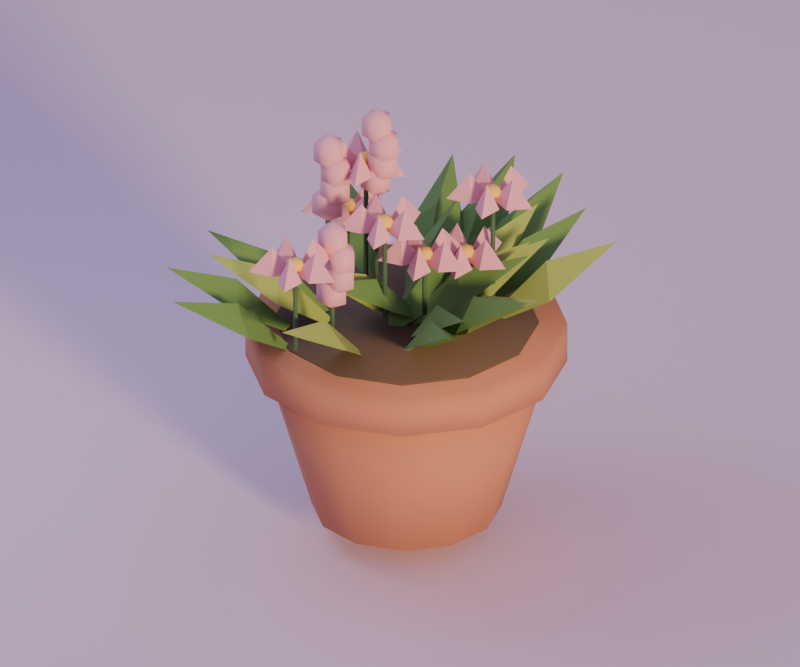 # Source: flower_pot_2.blend  (saved by Blender 5.2.44; exported with 4.5.12 LTS)
import bpy
from mathutils import Matrix  # noqa: F401  (used for matrix-valued properties, if any)

bpy.ops.wm.read_factory_settings(use_empty=True)
scene = bpy.context.scene
scene.name = 'Scene'

# ---- materials (node trees are filled in below, after node groups)
mat_terracotta = bpy.data.materials.new('terracotta')
mat_terracotta.diffuse_color = (0.521, 0.2195, 0.117, 1.0)
mat_soil = bpy.data.materials.new('soil')
mat_soil.diffuse_color = (0.1301, 0.08022, 0.04817, 1.0)
mat_leaf_light = bpy.data.materials.new('leaf_light')
mat_leaf_light.diffuse_color = (0.314, 0.4287, 0.09759, 1.0)
mat_leaf = bpy.data.materials.new('leaf')
mat_leaf.diffuse_color = (0.1248, 0.2623, 0.0648, 1.0)
mat_leaf_dark = bpy.data.materials.new('leaf_dark')
mat_leaf_dark.diffuse_color = (0.05951, 0.1413, 0.06848, 1.0)
mat_flower_pink = bpy.data.materials.new('flower_pink')
mat_flower_pink.diffuse_color = (0.807, 0.3813, 0.4621, 1.0)
mat_flower_yellow = bpy.data.materials.new('flower_yellow')
mat_flower_yellow.diffuse_color = (0.9131, 0.6172, 0.117, 1.0)
mat_cloud = bpy.data.materials.new('cloud')
mat_cloud.diffuse_color = (0.807, 0.6584, 0.7913, 1.0)

# ---- material node trees
mat_terracotta.use_nodes = True; mat_terracotta.node_tree.nodes.clear()
_N = mat_terracotta.node_tree.nodes; _L = mat_terracotta.node_tree.links
n0 = _N.new('ShaderNodeBsdfPrincipled'); n0.name = 'Principled BSDF'; n0.location = (-200, 100)
n0.inputs[0].default_value = (0.521, 0.2195, 0.117, 1.0)
n0.inputs[2].default_value = 0.8
n0.inputs[10].default_value = 0.005
n1 = _N.new('ShaderNodeOutputMaterial'); n1.name = 'Material Output'; n1.location = (200, 100)
_L.new(n0.outputs[0], n1.inputs[0])
n1.is_active_output = True
mat_soil.use_nodes = True; mat_soil.node_tree.nodes.clear()
_N = mat_soil.node_tree.nodes; _L = mat_soil.node_tree.links
n0 = _N.new('ShaderNodeBsdfPrincipled'); n0.name = 'Principled BSDF'; n0.location = (-200, 100)
n0.inputs[0].default_value = (0.1301, 0.08022, 0.04817, 1.0)
n0.inputs[2].default_value = 0.8
n0.inputs[10].default_value = 0.005
n1 = _N.new('ShaderNodeOutputMaterial'); n1.name = 'Material Output'; n1.location = (200, 100)
_L.new(n0.outputs[0], n1.inputs[0])
n1.is_active_output = True
mat_leaf_light.use_nodes = True; mat_leaf_light.node_tree.nodes.clear()
_N = mat_leaf_light.node_tree.nodes; _L = mat_leaf_light.node_tree.links
n0 = _N.new('ShaderNodeBsdfPrincipled'); n0.name = 'Principled BSDF'; n0.location = (-200, 100)
n0.inputs[0].default_value = (0.314, 0.4287, 0.09759, 1.0)
n0.inputs[2].default_value = 0.8
n0.inputs[10].default_value = 0.005
n1 = _N.new('ShaderNodeOutputMaterial'); n1.name = 'Material Output'; n1.location = (200, 100)
_L.new(n0.outputs[0], n1.inputs[0])
n1.is_active_output = True
mat_leaf.use_nodes = True; mat_leaf.node_tree.nodes.clear()
_N = mat_leaf.node_tree.nodes; _L = mat_leaf.node_tree.links
n0 = _N.new('ShaderNodeBsdfPrincipled'); n0.name = 'Principled BSDF'; n0.location = (-200, 100)
n0.inputs[0].default_value = (0.1248, 0.2623, 0.0648, 1.0)
n0.inputs[2].default_value = 0.8
n0.inputs[10].default_value = 0.005
n1 = _N.new('ShaderNodeOutputMaterial'); n1.name = 'Material Output'; n1.location = (200, 100)
_L.new(n0.outputs[0], n1.inputs[0])
n1.is_active_output = True
mat_leaf_dark.use_nodes = True; mat_leaf_dark.node_tree.nodes.clear()
_N = mat_leaf_dark.node_tree.nodes; _L = mat_leaf_dark.node_tree.links
n0 = _N.new('ShaderNodeBsdfPrincipled'); n0.name = 'Principled BSDF'; n0.location = (-200, 100)
n0.inputs[0].default_value = (0.05951, 0.1413, 0.06848, 1.0)
n0.inputs[2].default_value = 0.8
n0.inputs[10].default_value = 0.005
n1 = _N.new('ShaderNodeOutputMaterial'); n1.name = 'Material Output'; n1.location = (200, 100)
_L.new(n0.outputs[0], n1.inputs[0])
n1.is_active_output = True
mat_flower_pink.use_nodes = True; mat_flower_pink.node_tree.nodes.clear()
_N = mat_flower_pink.node_tree.nodes; _L = mat_flower_pink.node_tree.links
n0 = _N.new('ShaderNodeBsdfPrincipled'); n0.name = 'Principled BSDF'; n0.location = (-200, 100)
n0.inputs[0].default_value = (0.807, 0.3813, 0.4621, 1.0)
n0.inputs[2].default_value = 0.8
n0.inputs[10].default_value = 0.005
n1 = _N.new('ShaderNodeOutputMaterial'); n1.name = 'Material Output'; n1.location = (200, 100)
_L.new(n0.outputs[0], n1.inputs[0])
n1.is_active_output = True
mat_flower_yellow.use_nodes = True; mat_flower_yellow.node_tree.nodes.clear()
_N = mat_flower_yellow.node_tree.nodes; _L = mat_flower_yellow.node_tree.links
n0 = _N.new('ShaderNodeBsdfPrincipled'); n0.name = 'Principled BSDF'; n0.location = (-200, 100)
n0.inputs[0].default_value = (0.9131, 0.6172, 0.117, 1.0)
n0.inputs[2].default_value = 0.8
n0.inputs[10].default_value = 0.005
n1 = _N.new('ShaderNodeOutputMaterial'); n1.name = 'Material Output'; n1.location = (200, 100)
_L.new(n0.outputs[0], n1.inputs[0])
n1.is_active_output = True
mat_cloud.use_nodes = True; mat_cloud.node_tree.nodes.clear()
_N = mat_cloud.node_tree.nodes; _L = mat_cloud.node_tree.links
n0 = _N.new('ShaderNodeBsdfPrincipled'); n0.name = 'Principled BSDF'; n0.location = (-200, 100)
n0.inputs[0].default_value = (0.807, 0.6584, 0.7913, 1.0)
n0.inputs[2].default_value = 0.8
n0.inputs[10].default_value = 0.005
n1 = _N.new('ShaderNodeOutputMaterial'); n1.name = 'Material Output'; n1.location = (200, 100)
_L.new(n0.outputs[0], n1.inputs[0])
n1.is_active_output = True

# ---- world
world_dusk_environment = bpy.data.worlds.new('dusk_environment'); scene.world = world_dusk_environment
world_dusk_environment.use_nodes = True; world_dusk_environment.node_tree.nodes.clear()
_N = world_dusk_environment.node_tree.nodes; _L = world_dusk_environment.node_tree.links
n0 = _N.new('ShaderNodeBackground'); n0.name = 'Background'; n0.location = (-200, 100)
n0.inputs[0].default_value = (0.4793, 0.3916, 0.6867, 1.0)
n0.inputs[1].default_value = 0.6
n1 = _N.new('ShaderNodeOutputWorld'); n1.name = 'World Output'; n1.location = (200, 100)
_L.new(n0.outputs[0], n1.inputs[0])
n1.is_active_output = True

# ---- cameras
cam_camera = bpy.data.cameras.new('camera')
cam_camera.type = 'ORTHO'
cam_camera.lens = 45.0
cam_camera.ortho_scale = 1.688

# ---- lights
light_sunset_key = bpy.data.lights.new('sunset_key', 'SUN')
light_sunset_key.color = (1.0, 0.6939, 0.3515)
light_sunset_key.angle = 0.16
light_sunset_key.energy = 2.7
light_lavender_fill = bpy.data.lights.new('lavender_fill', 'AREA')
light_lavender_fill.color = (0.624, 0.6939, 0.9387)
light_lavender_fill.energy = 8.552
light_lavender_fill.shape = 'DISK'
light_lavender_fill.size = 1.097

# ---- meshes
me_flower_pot_2_mesh = bpy.data.meshes.new('flower_pot_2_mesh')
me_flower_pot_2_mesh.from_pydata([(-0.1699, -0.02308, 0.0), (-0.1432, -0.1231, 0.0), (-0.06995, -0.1963, 0.0), (0.03005, -0.2231, 0.0), (0.1301, -0.1963, 0.0), (0.2033, -0.1231, 0.0), (0.2301, -0.02308, 0.0), (0.2033, 0.07692, 0.0), (0.1301, 0.1501, 0.0), (0.03005, 0.1769, 0.0), (-0.06995, 0.1501, 0.0), (-0.1432, 0.07692, 0.0), (-0.2799, -0.02308, 0.375), (-0.2384, -0.1781, 0.375), (-0.1249, -0.2916, 0.375), (0.03005, -0.3331, 0.375), (0.1851, -0.2916, 0.375), (0.2985, -0.1781, 0.375), (0.3401, -0.02308, 0.375), (0.2985, 0.1319, 0.375), (0.1851, 0.2454, 0.375), (0.03005, 0.2869, 0.375), (-0.1249, 0.2454, 0.375), (-0.2384, 0.1319, 0.375), (-0.3099, -0.02308, 0.355), (-0.2644, -0.1931, 0.355), (-0.1399, -0.3175, 0.355), (0.03005, -0.3631, 0.355), (0.2001, -0.3175, 0.355), (0.3245, -0.1931, 0.355), (0.3701, -0.02308, 0.355), (0.3245, 0.1469, 0.355), (0.2001, 0.2714, 0.355), (0.03005, 0.3169, 0.355), (-0.1399, 0.2714, 0.355), (-0.2644, 0.1469, 0.355), (-0.3099, -0.02308, 0.445), (-0.2644, -0.1931, 0.445), (-0.1399, -0.3175, 0.445), (0.03005, -0.3631, 0.445), (0.2001, -0.3175, 0.445), (0.3245, -0.1931, 0.445), (0.3701, -0.02308, 0.445), (0.3245, 0.1469, 0.445), (0.2001, 0.2714, 0.445), (0.03005, 0.3169, 0.445), (-0.1399, 0.2714, 0.445), (-0.2644, 0.1469, 0.445), (-0.2499, -0.02308, 0.445), (-0.2124, -0.1631, 0.445), (-0.1099, -0.2656, 0.445), (0.03005, -0.3031, 0.445), (0.1701, -0.2656, 0.445), (0.2725, -0.1631, 0.445), (0.3101, -0.02308, 0.445), (0.2725, 0.1169, 0.445), (0.1701, 0.2194, 0.445), (0.03005, 0.2569, 0.445), (-0.1099, 0.2194, 0.445), (-0.2124, 0.1169, 0.445), (-0.2499, -0.02308, 0.449), (-0.2124, -0.1631, 0.449), (-0.1099, -0.2656, 0.449), (0.03005, -0.3031, 0.449), (0.1701, -0.2656, 0.449), (0.2725, -0.1631, 0.449), (0.3101, -0.02308, 0.449), (0.2725, 0.1169, 0.449), (0.1701, 0.2194, 0.449), (0.03005, 0.2569, 0.449), (-0.1099, 0.2194, 0.449), (-0.2124, 0.1169, 0.449), (0.1459, 0.0689, 0.4139), (0.2259, 0.2083, 0.5169), (0.3799, 0.2548, 0.6081), (0.2998, 0.1153, 0.5051), (0.2629, 0.1618, 0.571), (-0.107, -0.2169, 0.4139), (-0.1447, -0.3732, 0.5169), (-0.2795, -0.4609, 0.6081), (-0.2417, -0.3046, 0.5051), (-0.1932, -0.3389, 0.571), (0.03272, -0.04309, 0.4139), (-0.04592, 0.09715, 0.5169), (-0.006804, 0.2531, 0.6081), (0.07184, 0.1129, 0.5051), (0.01296, 0.105, 0.571), (0.01693, -0.1537, 0.4139), (0.06109, -0.3083, 0.5169), (-0.01295, -0.451, 0.6081), (-0.05712, -0.2964, 0.5051), (0.001986, -0.3024, 0.571), (-0.01603, 0.1102, 0.4139), (-0.121, 0.232, 0.5169), (-0.1137, 0.3926, 0.6081), (-0.008718, 0.2708, 0.5051), (-0.06486, 0.2514, 0.571), (-0.1102, 0.08338, 0.4139), (-0.2651, 0.1264, 0.5169), (-0.3482, 0.264, 0.6081), (-0.1933, 0.221, 0.5051), (-0.2292, 0.1737, 0.571), (0.006201, -0.04504, 0.4139), (0.07591, 0.09985, 0.5169), (0.2261, 0.1573, 0.6081), (0.1564, 0.01243, 0.5051), (0.1161, 0.05614, 0.571), (0.04494, -0.03369, 0.4139), (0.2011, -0.07202, 0.5169), (0.2883, -0.2071, 0.6081), (0.1321, -0.1688, 0.5051), (0.1666, -0.1204, 0.571), (0.0179, 0.1627, 0.4139), (-0.05114, 0.3079, 0.5169), (-0.001621, 0.4609, 0.6081), (0.06741, 0.3157, 0.5051), (0.008137, 0.3118, 0.571), (0.07073, 0.02115, 0.4139), (0.01332, -0.129, 0.5169), (-0.1315, -0.1988, 0.6081), (-0.07413, -0.04862, 0.5051), (-0.0304, -0.08883, 0.571), (-0.09645, -0.06536, 0.4139), (-0.2193, -0.1691, 0.5169), (-0.3799, -0.1601, 0.6081), (-0.257, -0.05638, 0.5051), (-0.2382, -0.1127, 0.571), (0.09563, 0.08772, 0.4139), (0.1206, 0.2466, 0.5169), (0.2478, 0.3449, 0.6081), (0.2229, 0.186, 0.5051), (0.1717, 0.2163, 0.571), (0.03749, -0.01583, 0.4139), (0.103, 0.131, 0.5169), (0.2514, 0.1928, 0.6081), (0.1859, 0.04599, 0.5051), (0.1444, 0.08851, 0.571), (-0.004175, -0.04281, 0.4139), (0.09562, 0.08326, 0.5169), (0.2547, 0.1064, 0.6081), (0.1549, -0.01967, 0.5051), (0.1253, 0.03179, 0.571), (0.06517, -0.02797, 0.4139), (0.2213, 0.01028, 0.5169), (0.3611, -0.06914, 0.6081), (0.205, -0.1074, 0.5051), (0.2132, -0.04856, 0.571), (0.07858, -0.026, 0.4139), (0.2313, 0.02431, 0.5169), (0.3769, -0.04396, 0.6081), (0.2241, -0.09427, 0.5051), (0.2277, -0.03498, 0.571), (-0.1353, -0.1556, 0.4139), (-0.2147, -0.2954, 0.5169), (-0.3684, -0.3425, 0.6081), (-0.289, -0.2027, 0.5051), (-0.2518, -0.249, 0.571), (0.05881, 0.04559, 0.4139), (0.05589, -0.1152, 0.5169), (-0.05661, -0.23, 0.6081), (-0.05369, -0.06928, 0.5051), (0.001101, -0.09222, 0.571), (-0.07333, -0.08786, 0.4139), (-0.1684, -0.2175, 0.5169), (-0.3265, -0.2465, 0.6081), (-0.2315, -0.1169, 0.5051), (-0.1999, -0.1672, 0.571), (-0.003795, -0.09645, 0.4139), (0.004866, 0.06411, 0.5169), (0.1214, 0.1749, 0.6081), (0.1127, 0.01433, 0.5051), (0.0588, 0.03922, 0.571), (0.08434, -0.07751, 0.4139), (0.2319, -0.1413, 0.5169), (0.2954, -0.2891, 0.6081), (0.1478, -0.2252, 0.5051), (0.1899, -0.1833, 0.571), (0.04867, 0.02746, 0.4139), (0.04456, 0.1882, 0.5169), (0.1519, 0.3079, 0.6081), (0.156, 0.1471, 0.5051), (0.1003, 0.1677, 0.571), (0.06657, 0.1571, 0.4139), (0.03801, 0.3154, 0.5169), (0.1259, 0.45, 0.6081), (0.1544, 0.2918, 0.5051), (0.09623, 0.3036, 0.571), (-0.05115, -0.02331, 0.4912), (-0.04521, -0.02925, 0.4912), (-0.03927, -0.02331, 0.4912), (-0.04521, -0.01737, 0.4912), (-0.05115, -0.02331, 0.7684), (-0.04521, -0.02925, 0.7684), (-0.03927, -0.02331, 0.7684), (-0.04521, -0.01737, 0.7684), (-0.04521, -0.02331, 0.7255), (-0.01092, -0.02331, 0.7469), (-0.03462, 0.006588, 0.7469), (-0.07296, -0.004832, 0.7469), (-0.07296, -0.04179, 0.7469), (-0.03462, -0.05321, 0.7469), (-0.01092, -0.02331, 0.7898), (-0.03462, 0.006588, 0.7898), (-0.07296, -0.004832, 0.7898), (-0.07296, -0.04179, 0.7898), (-0.03462, -0.05321, 0.7898), (-0.04521, -0.02331, 0.8113), (-0.02578, -0.02331, 0.7677), (0.008518, -0.02331, 0.7892), (-0.01518, 0.006588, 0.7892), (-0.05352, -0.004832, 0.7892), (-0.05352, -0.04179, 0.7892), (-0.01518, -0.05321, 0.7892), (0.008518, -0.02331, 0.8321), (-0.01518, 0.006588, 0.8321), (-0.05352, -0.004832, 0.8321), (-0.05352, -0.04179, 0.8321), (-0.01518, -0.05321, 0.8321), (-0.02578, -0.02331, 0.8535), (-0.02421, -0.02331, 0.81), (0.01009, -0.02331, 0.8314), (-0.01361, 0.006588, 0.8314), (-0.05195, -0.004832, 0.8314), (-0.05195, -0.04179, 0.8314), (-0.01361, -0.05321, 0.8314), (0.01009, -0.02331, 0.8743), (-0.01361, 0.006588, 0.8743), (-0.05195, -0.004832, 0.8743), (-0.05195, -0.04179, 0.8743), (-0.01361, -0.05321, 0.8743), (-0.02421, -0.02331, 0.8958), (-0.04195, -0.02331, 0.8522), (-0.00766, -0.02331, 0.8737), (-0.03136, 0.006588, 0.8737), (-0.0697, -0.004832, 0.8737), (-0.0697, -0.04179, 0.8737), (-0.03136, -0.05321, 0.8737), (-0.00766, -0.02331, 0.9166), (-0.03136, 0.006588, 0.9166), (-0.0697, -0.004832, 0.9166), (-0.0697, -0.04179, 0.9166), (-0.03136, -0.05321, 0.9166), (-0.04195, -0.02331, 0.938), (0.1306, 0.04404, 0.4912), (0.1365, 0.0381, 0.4912), (0.1425, 0.04404, 0.4912), (0.1365, 0.04998, 0.4912), (0.1306, 0.04404, 0.5963), (0.1365, 0.0381, 0.5963), (0.1425, 0.04404, 0.5963), (0.1365, 0.04998, 0.5963), (0.1366, 0.04404, 0.5938), (0.186, 0.07044, 0.5989), (0.2355, 0.04404, 0.5988), (0.186, 0.01764, 0.5937), (0.186, 0.04404, 0.6563), (0.1365, 0.0441, 0.5938), (0.1267, 0.09928, 0.5989), (0.1671, 0.1381, 0.5988), (0.1769, 0.08296, 0.5937), (0.1518, 0.09112, 0.6563), (0.1365, 0.04408, 0.5938), (0.08095, 0.05178, 0.5989), (0.05647, 0.1022, 0.5988), (0.112, 0.0945, 0.5937), (0.09647, 0.07314, 0.6563), (0.1365, 0.04401, 0.5938), (0.112, -0.006411, 0.5989), (0.05647, -0.01411, 0.5988), (0.08095, 0.0363, 0.5937), (0.09647, 0.01495, 0.6563), (0.1365, 0.04398, 0.5938), (0.1769, 0.005123, 0.5989), (0.1671, -0.05005, 0.5988), (0.1267, -0.01119, 0.5937), (0.1518, -0.003035, 0.6563), (0.1365, 0.04404, 0.5983), (0.1565, 0.04404, 0.6055), (0.1465, 0.06137, 0.6055), (0.1265, 0.06137, 0.6055), (0.1165, 0.04404, 0.6055), (0.1265, 0.02672, 0.6055), (0.1465, 0.02672, 0.6055), (0.1565, 0.04404, 0.6201), (0.1465, 0.06137, 0.6201), (0.1265, 0.06137, 0.6201), (0.1165, 0.04404, 0.6201), (0.1265, 0.02672, 0.6201), (0.1465, 0.02672, 0.6201), (0.1365, 0.04404, 0.6273), (0.01935, -0.1015, 0.4912), (0.02529, -0.1074, 0.4912), (0.03123, -0.1015, 0.4912), (0.02529, -0.09552, 0.4912), (0.01935, -0.1015, 0.7047), (0.02529, -0.1074, 0.7047), (0.03123, -0.1015, 0.7047), (0.02529, -0.09552, 0.7047), (0.02535, -0.1015, 0.7022), (0.07479, -0.07506, 0.7074), (0.1242, -0.1015, 0.7072), (0.07479, -0.1279, 0.7021), (0.07479, -0.1015, 0.7647), (0.02531, -0.1014, 0.7022), (0.01548, -0.04622, 0.7074), (0.05587, -0.00736, 0.7072), (0.0657, -0.06254, 0.7021), (0.04059, -0.05438, 0.7647), (0.02524, -0.1014, 0.7022), (-0.03027, -0.09372, 0.7074), (-0.05475, -0.0433, 0.7072), (0.0007635, -0.051, 0.7021), (-0.01475, -0.07236, 0.7647), (0.02524, -0.1015, 0.7022), (0.0007635, -0.1519, 0.7074), (-0.05475, -0.1596, 0.7072), (-0.03027, -0.1092, 0.7021), (-0.01475, -0.1306, 0.7647), (0.02531, -0.1015, 0.7022), (0.0657, -0.1404, 0.7074), (0.05587, -0.1956, 0.7072), (0.01548, -0.1567, 0.7021), (0.04059, -0.1485, 0.7647), (0.02529, -0.1015, 0.7067), (0.0453, -0.1015, 0.714), (0.03529, -0.08413, 0.714), (0.01529, -0.08413, 0.714), (0.005287, -0.1015, 0.714), (0.01529, -0.1188, 0.714), (0.03529, -0.1188, 0.714), (0.0453, -0.1015, 0.7285), (0.03529, -0.08413, 0.7285), (0.01529, -0.08413, 0.7285), (0.005287, -0.1015, 0.7285), (0.01529, -0.1188, 0.7285), (0.03529, -0.1188, 0.7285), (0.02529, -0.1015, 0.7357), (0.1764, 0.0776, 0.4912), (0.1823, 0.07166, 0.4912), (0.1883, 0.0776, 0.4912), (0.1823, 0.08354, 0.4912), (0.1764, 0.0776, 0.7395), (0.1823, 0.07166, 0.7395), (0.1883, 0.0776, 0.7395), (0.1823, 0.08354, 0.7395), (0.1824, 0.0776, 0.737), (0.2318, 0.104, 0.7421), (0.2813, 0.0776, 0.7419), (0.2318, 0.0512, 0.7368), (0.2318, 0.0776, 0.7995), (0.1823, 0.07766, 0.737), (0.1725, 0.1328, 0.7421), (0.2129, 0.1717, 0.7419), (0.2227, 0.1165, 0.7368), (0.1976, 0.1247, 0.7995), (0.1823, 0.07764, 0.737), (0.1268, 0.08534, 0.7421), (0.1023, 0.1358, 0.7419), (0.1578, 0.1281, 0.7368), (0.1423, 0.1067, 0.7995), (0.1823, 0.07757, 0.737), (0.1578, 0.02715, 0.7421), (0.1023, 0.01945, 0.7419), (0.1268, 0.06987, 0.7368), (0.1423, 0.04851, 0.7995), (0.1823, 0.07754, 0.737), (0.2227, 0.03868, 0.7421), (0.2129, -0.01649, 0.7419), (0.1725, 0.02237, 0.7368), (0.1976, 0.03053, 0.7995), (0.1823, 0.0776, 0.7415), (0.2023, 0.0776, 0.7487), (0.1923, 0.09493, 0.7487), (0.1723, 0.09493, 0.7487), (0.1623, 0.0776, 0.7487), (0.1723, 0.06028, 0.7487), (0.1923, 0.06028, 0.7487), (0.2023, 0.0776, 0.7632), (0.1923, 0.09493, 0.7632), (0.1723, 0.09493, 0.7632), (0.1623, 0.0776, 0.7632), (0.1723, 0.06028, 0.7632), (0.1923, 0.06028, 0.7632), (0.1823, 0.0776, 0.7705), (-0.1471, -0.06118, 0.4912), (-0.1411, -0.06712, 0.4912), (-0.1352, -0.06118, 0.4912), (-0.1411, -0.05524, 0.4912), (-0.1471, -0.06118, 0.6958), (-0.1411, -0.06712, 0.6958), (-0.1352, -0.06118, 0.6958), (-0.1411, -0.05524, 0.6958), (-0.1411, -0.06118, 0.6529), (-0.1068, -0.06118, 0.6744), (-0.1305, -0.03128, 0.6744), (-0.1689, -0.0427, 0.6744), (-0.1689, -0.07966, 0.6744), (-0.1305, -0.09108, 0.6744), (-0.1068, -0.06118, 0.7173), (-0.1305, -0.03128, 0.7173), (-0.1689, -0.0427, 0.7173), (-0.1689, -0.07966, 0.7173), (-0.1305, -0.09108, 0.7173), (-0.1411, -0.06118, 0.7387), (-0.1217, -0.06118, 0.6951), (-0.0874, -0.06118, 0.7166), (-0.1111, -0.03128, 0.7166), (-0.1494, -0.0427, 0.7166), (-0.1494, -0.07966, 0.7166), (-0.1111, -0.09108, 0.7166), (-0.0874, -0.06118, 0.7595), (-0.1111, -0.03128, 0.7595), (-0.1494, -0.0427, 0.7595), (-0.1494, -0.07966, 0.7595), (-0.1111, -0.09108, 0.7595), (-0.1217, -0.06118, 0.7809), (-0.1201, -0.06118, 0.7374), (-0.08583, -0.06118, 0.7588), (-0.1095, -0.03128, 0.7588), (-0.1479, -0.0427, 0.7588), (-0.1479, -0.07966, 0.7588), (-0.1095, -0.09108, 0.7588), (-0.08583, -0.06118, 0.8017), (-0.1095, -0.03128, 0.8017), (-0.1479, -0.0427, 0.8017), (-0.1479, -0.07966, 0.8017), (-0.1095, -0.09108, 0.8017), (-0.1201, -0.06118, 0.8232), (-0.1379, -0.06118, 0.7796), (-0.1036, -0.06118, 0.8011), (-0.1273, -0.03128, 0.8011), (-0.1656, -0.0427, 0.8011), (-0.1656, -0.07966, 0.8011), (-0.1273, -0.09108, 0.8011), (-0.1036, -0.06118, 0.844), (-0.1273, -0.03128, 0.844), (-0.1656, -0.0427, 0.844), (-0.1656, -0.07966, 0.844), (-0.1273, -0.09108, 0.844), (-0.1379, -0.06118, 0.8654), (-0.1745, 0.05984, 0.4912), (-0.1685, 0.0539, 0.4912), (-0.1626, 0.05984, 0.4912), (-0.1685, 0.06578, 0.4912), (-0.1745, 0.05984, 0.6109), (-0.1685, 0.0539, 0.6109), (-0.1626, 0.05984, 0.6109), (-0.1685, 0.06578, 0.6109), (-0.1685, 0.05984, 0.6084), (-0.119, 0.08624, 0.6135), (-0.06958, 0.05984, 0.6133), (-0.119, 0.03344, 0.6082), (-0.119, 0.05984, 0.6709), (-0.1685, 0.0599, 0.6084), (-0.1783, 0.1151, 0.6135), (-0.1379, 0.1539, 0.6133), (-0.1281, 0.09876, 0.6082), (-0.1532, 0.1069, 0.6709), (-0.1686, 0.05987, 0.6084), (-0.2241, 0.06757, 0.6135), (-0.2486, 0.118, 0.6133), (-0.193, 0.1103, 0.6082), (-0.2086, 0.08893, 0.6709), (-0.1686, 0.0598, 0.6084), (-0.193, 0.009383, 0.6135), (-0.2486, 0.001682, 0.6133), (-0.2241, 0.0521, 0.6082), (-0.2086, 0.03074, 0.6709), (-0.1685, 0.05978, 0.6084), (-0.1281, 0.02092, 0.6135), (-0.1379, -0.03426, 0.6133), (-0.1783, 0.004601, 0.6082), (-0.1532, 0.01276, 0.6709), (-0.1685, 0.05984, 0.6128), (-0.1485, 0.05984, 0.6201), (-0.1585, 0.07716, 0.6201), (-0.1785, 0.07716, 0.6201), (-0.1885, 0.05984, 0.6201), (-0.1785, 0.04251, 0.6201), (-0.1585, 0.04251, 0.6201), (-0.1485, 0.05984, 0.6346), (-0.1585, 0.07716, 0.6346), (-0.1785, 0.07716, 0.6346), (-0.1885, 0.05984, 0.6346), (-0.1785, 0.04251, 0.6346), (-0.1585, 0.04251, 0.6346), (-0.1685, 0.05984, 0.6419), (-0.08769, -0.005028, 0.4912), (-0.08175, -0.01097, 0.4912), (-0.07581, -0.005028, 0.4912), (-0.08175, 0.0009118, 0.4912), (-0.08769, -0.005028, 0.7787), (-0.08175, -0.01097, 0.7787), (-0.07581, -0.005028, 0.7787), (-0.08175, 0.0009118, 0.7787), (-0.08169, -0.005028, 0.7762), (-0.03225, 0.02137, 0.7813), (0.01719, -0.005028, 0.7812), (-0.03225, -0.03143, 0.7761), (-0.03225, -0.005028, 0.8387), (-0.08173, -0.004969, 0.7762), (-0.09156, 0.05021, 0.7813), (-0.05118, 0.08907, 0.7812), (-0.04134, 0.03389, 0.7761), (-0.06645, 0.04205, 0.8387), (-0.0818, -0.004992, 0.7762), (-0.1373, 0.002709, 0.7813), (-0.1618, 0.05313, 0.7812), (-0.1063, 0.04543, 0.7761), (-0.1218, 0.02407, 0.8387), (-0.0818, -0.005065, 0.7762), (-0.1063, -0.05548, 0.7813), (-0.1618, -0.06318, 0.7812), (-0.1373, -0.01277, 0.7761), (-0.1218, -0.03412, 0.8387), (-0.08173, -0.005087, 0.7762), (-0.04134, -0.04395, 0.7813), (-0.05118, -0.09912, 0.7812), (-0.09156, -0.06026, 0.7761), (-0.06645, -0.05211, 0.8387), (-0.08175, -0.005028, 0.7807), (-0.06174, -0.005028, 0.7879), (-0.07175, 0.0123, 0.7879), (-0.09175, 0.0123, 0.7879), (-0.1018, -0.005028, 0.7879), (-0.09175, -0.02235, 0.7879), (-0.07175, -0.02235, 0.7879), (-0.06174, -0.005028, 0.8025), (-0.07175, 0.0123, 0.8025), (-0.09175, 0.0123, 0.8025), (-0.1018, -0.005028, 0.8025), (-0.09175, -0.02235, 0.8025), (-0.07175, -0.02235, 0.8025), (-0.08175, -0.005028, 0.8097), (0.08446, -0.0474, 0.4912), (0.0904, -0.05334, 0.4912), (0.09634, -0.0474, 0.4912), (0.0904, -0.04146, 0.4912), (0.08446, -0.0474, 0.6214), (0.0904, -0.05334, 0.6214), (0.09634, -0.0474, 0.6214), (0.0904, -0.04146, 0.6214), (0.09046, -0.0474, 0.6189), (0.1399, -0.021, 0.6241), (0.1893, -0.0474, 0.6239), (0.1399, -0.0738, 0.6188), (0.1399, -0.0474, 0.6814), (0.09041, -0.04735, 0.6189), (0.08058, 0.007831, 0.6241), (0.121, 0.04669, 0.6239), (0.1308, -0.008485, 0.6188), (0.1057, -0.0003273, 0.6814), (0.09035, -0.04737, 0.6189), (0.03483, -0.03967, 0.6241), (0.01035, 0.01075, 0.6239), (0.06587, 0.003049, 0.6188), (0.05035, -0.01831, 0.6814), (0.09035, -0.04744, 0.6189), (0.06587, -0.09786, 0.6241), (0.01035, -0.1056, 0.6239), (0.03483, -0.05514, 0.6188), (0.05035, -0.0765, 0.6814), (0.09041, -0.04746, 0.6189), (0.1308, -0.08632, 0.6241), (0.121, -0.1415, 0.6239), (0.08058, -0.1026, 0.6188), (0.1057, -0.09448, 0.6814), (0.0904, -0.0474, 0.6234), (0.1104, -0.0474, 0.6307), (0.1004, -0.03008, 0.6307), (0.08039, -0.03008, 0.6307), (0.07039, -0.0474, 0.6307), (0.08039, -0.06473, 0.6307), (0.1004, -0.06473, 0.6307), (0.1104, -0.0474, 0.6452), (0.1004, -0.03008, 0.6452), (0.08039, -0.03008, 0.6452), (0.07039, -0.0474, 0.6452), (0.08039, -0.06473, 0.6452), (0.1004, -0.06473, 0.6452), (0.0904, -0.0474, 0.6524), (-0.03594, -0.2226, 0.4912), (-0.03, -0.2286, 0.4912), (-0.02406, -0.2226, 0.4912), (-0.03, -0.2167, 0.4912), (-0.03594, -0.2226, 0.5944), (-0.03, -0.2286, 0.5944), (-0.02406, -0.2226, 0.5944), (-0.03, -0.2167, 0.5944), (-0.03, -0.2226, 0.5515), (0.004294, -0.2226, 0.5729), (-0.0194, -0.1927, 0.5729), (-0.05775, -0.2041, 0.5729), (-0.05775, -0.2411, 0.5729), (-0.0194, -0.2525, 0.5729), (0.004294, -0.2226, 0.6158), (-0.0194, -0.1927, 0.6158), (-0.05775, -0.2041, 0.6158), (-0.05775, -0.2411, 0.6158), (-0.0194, -0.2525, 0.6158), (-0.03, -0.2226, 0.6373), (-0.01056, -0.2226, 0.5937), (0.02373, -0.2226, 0.6152), (3.496e-05, -0.1927, 0.6152), (-0.03831, -0.2041, 0.6152), (-0.03831, -0.2411, 0.6152), (3.496e-05, -0.2525, 0.6152), (0.02373, -0.2226, 0.6581), (3.496e-05, -0.1927, 0.6581), (-0.03831, -0.2041, 0.6581), (-0.03831, -0.2411, 0.6581), (3.496e-05, -0.2525, 0.6581), (-0.01056, -0.2226, 0.6795), (-0.008996, -0.2226, 0.6359), (0.0253, -0.2226, 0.6574), (0.001602, -0.1927, 0.6574), (-0.03674, -0.2041, 0.6574), (-0.03674, -0.2411, 0.6574), (0.001602, -0.2525, 0.6574), (0.0253, -0.2226, 0.7003), (0.001602, -0.1927, 0.7003), (-0.03674, -0.2041, 0.7003), (-0.03674, -0.2411, 0.7003), (0.001602, -0.2525, 0.7003), (-0.008996, -0.2226, 0.7217), (-0.02674, -0.2226, 0.6782), (0.007554, -0.2226, 0.6996), (-0.01614, -0.1927, 0.6996), (-0.05449, -0.2041, 0.6996), (-0.05449, -0.2411, 0.6996), (-0.01614, -0.2525, 0.6996), (0.007554, -0.2226, 0.7425), (-0.01614, -0.1927, 0.7425), (-0.05449, -0.2041, 0.7425), (-0.05449, -0.2411, 0.7425), (-0.01614, -0.2525, 0.7425), (-0.02674, -0.2226, 0.764), (-0.06371, -0.3246, 0.4912), (-0.05777, -0.3306, 0.4912), (-0.05183, -0.3246, 0.4912), (-0.05777, -0.3187, 0.4912), (-0.06371, -0.3246, 0.6824), (-0.05777, -0.3306, 0.6824), (-0.05183, -0.3246, 0.6824), (-0.05777, -0.3187, 0.6824), (-0.05771, -0.3246, 0.6799), (-0.008275, -0.2982, 0.685), (0.04116, -0.3246, 0.6848), (-0.008275, -0.351, 0.6797), (-0.008275, -0.3246, 0.7424), (-0.05776, -0.3246, 0.6799), (-0.06759, -0.2694, 0.685), (-0.0272, -0.2305, 0.6848), (-0.01737, -0.2857, 0.6797), (-0.04248, -0.2776, 0.7424), (-0.05782, -0.3246, 0.6799), (-0.1133, -0.3169, 0.685), (-0.1378, -0.2665, 0.6848), (-0.0823, -0.2742, 0.6797), (-0.09782, -0.2955, 0.7424), (-0.05782, -0.3247, 0.6799), (-0.0823, -0.3751, 0.685), (-0.1378, -0.3828, 0.6848), (-0.1133, -0.3324, 0.6797), (-0.09782, -0.3537, 0.7424), (-0.05776, -0.3247, 0.6799), (-0.01737, -0.3636, 0.685), (-0.0272, -0.4187, 0.6848), (-0.06759, -0.3799, 0.6797), (-0.04248, -0.3717, 0.7424), (-0.05777, -0.3246, 0.6843), (-0.03777, -0.3246, 0.6916), (-0.04777, -0.3073, 0.6916), (-0.06778, -0.3073, 0.6916), (-0.07778, -0.3246, 0.6916), (-0.06778, -0.342, 0.6916), (-0.04777, -0.342, 0.6916), (-0.03777, -0.3246, 0.7061), (-0.04777, -0.3073, 0.7061), (-0.06778, -0.3073, 0.7061), (-0.07778, -0.3246, 0.7061), (-0.06778, -0.342, 0.7061), (-0.04777, -0.342, 0.7061), (-0.05777, -0.3246, 0.7134)], [], [(11, 10, 9, 8, 7, 6, 5, 4, 3, 2, 1, 0), (12, 13, 14, 15, 16, 17, 18, 19, 20, 21, 22, 23), (0, 1, 13, 12), (1, 2, 14, 13), (2, 3, 15, 14), (3, 4, 16, 15), (4, 5, 17, 16), (5, 6, 18, 17), (6, 7, 19, 18), (7, 8, 20, 19), (8, 9, 21, 20), (9, 10, 22, 21), (10, 11, 23, 22), (11, 0, 12, 23), (35, 34, 33, 32, 31, 30, 29, 28, 27, 26, 25, 24), (36, 37, 38, 39, 40, 41, 42, 43, 44, 45, 46, 47), (24, 25, 37, 36), (25, 26, 38, 37), (26, 27, 39, 38), (27, 28, 40, 39), (28, 29, 41, 40), (29, 30, 42, 41), (30, 31, 43, 42), (31, 32, 44, 43), (32, 33, 45, 44), (33, 34, 46, 45), (34, 35, 47, 46), (35, 24, 36, 47), (59, 58, 57, 56, 55, 54, 53, 52, 51, 50, 49, 48), (60, 61, 62, 63, 64, 65, 66, 67, 68, 69, 70, 71), (48, 49, 61, 60), (49, 50, 62, 61), (50, 51, 63, 62), (51, 52, 64, 63), (52, 53, 65, 64), (53, 54, 66, 65), (54, 55, 67, 66), (55, 56, 68, 67), (56, 57, 69, 68), (57, 58, 70, 69), (58, 59, 71, 70), (59, 48, 60, 71), (72, 73, 76), (73, 74, 76), (74, 75, 76), (75, 72, 76), (77, 78, 81), (78, 79, 81), (79, 80, 81), (80, 77, 81), (82, 83, 86), (83, 84, 86), (84, 85, 86), (85, 82, 86), (87, 88, 91), (88, 89, 91), (89, 90, 91), (90, 87, 91), (92, 93, 96), (93, 94, 96), (94, 95, 96), (95, 92, 96), (97, 98, 101), (98, 99, 101), (99, 100, 101), (100, 97, 101), (102, 103, 106), (103, 104, 106), (104, 105, 106), (105, 102, 106), (107, 108, 111), (108, 109, 111), (109, 110, 111), (110, 107, 111), (112, 113, 116), (113, 114, 116), (114, 115, 116), (115, 112, 116), (117, 118, 121), (118, 119, 121), (119, 120, 121), (120, 117, 121), (122, 123, 126), (123, 124, 126), (124, 125, 126), (125, 122, 126), (127, 128, 131), (128, 129, 131), (129, 130, 131), (130, 127, 131), (132, 133, 136), (133, 134, 136), (134, 135, 136), (135, 132, 136), (137, 138, 141), (138, 139, 141), (139, 140, 141), (140, 137, 141), (142, 143, 146), (143, 144, 146), (144, 145, 146), (145, 142, 146), (147, 148, 151), (148, 149, 151), (149, 150, 151), (150, 147, 151), (152, 153, 156), (153, 154, 156), (154, 155, 156), (155, 152, 156), (157, 158, 161), (158, 159, 161), (159, 160, 161), (160, 157, 161), (162, 163, 166), (163, 164, 166), (164, 165, 166), (165, 162, 166), (167, 168, 171), (168, 169, 171), (169, 170, 171), (170, 167, 171), (172, 173, 176), (173, 174, 176), (174, 175, 176), (175, 172, 176), (177, 178, 181), (178, 179, 181), (179, 180, 181), (180, 177, 181), (182, 183, 186), (183, 184, 186), (184, 185, 186), (185, 182, 186), (190, 189, 188, 187), (191, 192, 193, 194), (187, 188, 192, 191), (188, 189, 193, 192), (189, 190, 194, 193), (190, 187, 191, 194), (195, 197, 196), (195, 198, 197), (195, 199, 198), (195, 200, 199), (195, 196, 200), (196, 197, 202, 201), (197, 198, 203, 202), (198, 199, 204, 203), (199, 200, 205, 204), (200, 196, 201, 205), (206, 201, 202), (206, 202, 203), (206, 203, 204), (206, 204, 205), (206, 205, 201), (207, 209, 208), (207, 210, 209), (207, 211, 210), (207, 212, 211), (207, 208, 212), (208, 209, 214, 213), (209, 210, 215, 214), (210, 211, 216, 215), (211, 212, 217, 216), (212, 208, 213, 217), (218, 213, 214), (218, 214, 215), (218, 215, 216), (218, 216, 217), (218, 217, 213), (219, 221, 220), (219, 222, 221), (219, 223, 222), (219, 224, 223), (219, 220, 224), (220, 221, 226, 225), (221, 222, 227, 226), (222, 223, 228, 227), (223, 224, 229, 228), (224, 220, 225, 229), (230, 225, 226), (230, 226, 227), (230, 227, 228), (230, 228, 229), (230, 229, 225), (231, 233, 232), (231, 234, 233), (231, 235, 234), (231, 236, 235), (231, 232, 236), (232, 233, 238, 237), (233, 234, 239, 238), (234, 235, 240, 239), (235, 236, 241, 240), (236, 232, 237, 241), (242, 237, 238), (242, 238, 239), (242, 239, 240), (242, 240, 241), (242, 241, 237), (246, 245, 244, 243), (247, 248, 249, 250), (243, 244, 248, 247), (244, 245, 249, 248), (245, 246, 250, 249), (246, 243, 247, 250), (251, 252, 255), (252, 253, 255), (253, 254, 255), (254, 251, 255), (256, 257, 260), (257, 258, 260), (258, 259, 260), (259, 256, 260), (261, 262, 265), (262, 263, 265), (263, 264, 265), (264, 261, 265), (266, 267, 270), (267, 268, 270), (268, 269, 270), (269, 266, 270), (271, 272, 275), (272, 273, 275), (273, 274, 275), (274, 271, 275), (276, 278, 277), (276, 279, 278), (276, 280, 279), (276, 281, 280), (276, 282, 281), (276, 277, 282), (277, 278, 284, 283), (278, 279, 285, 284), (279, 280, 286, 285), (280, 281, 287, 286), (281, 282, 288, 287), (282, 277, 283, 288), (289, 283, 284), (289, 284, 285), (289, 285, 286), (289, 286, 287), (289, 287, 288), (289, 288, 283), (293, 292, 291, 290), (294, 295, 296, 297), (290, 291, 295, 294), (291, 292, 296, 295), (292, 293, 297, 296), (293, 290, 294, 297), (298, 299, 302), (299, 300, 302), (300, 301, 302), (301, 298, 302), (303, 304, 307), (304, 305, 307), (305, 306, 307), (306, 303, 307), (308, 309, 312), (309, 310, 312), (310, 311, 312), (311, 308, 312), (313, 314, 317), (314, 315, 317), (315, 316, 317), (316, 313, 317), (318, 319, 322), (319, 320, 322), (320, 321, 322), (321, 318, 322), (323, 325, 324), (323, 326, 325), (323, 327, 326), (323, 328, 327), (323, 329, 328), (323, 324, 329), (324, 325, 331, 330), (325, 326, 332, 331), (326, 327, 333, 332), (327, 328, 334, 333), (328, 329, 335, 334), (329, 324, 330, 335), (336, 330, 331), (336, 331, 332), (336, 332, 333), (336, 333, 334), (336, 334, 335), (336, 335, 330), (340, 339, 338, 337), (341, 342, 343, 344), (337, 338, 342, 341), (338, 339, 343, 342), (339, 340, 344, 343), (340, 337, 341, 344), (345, 346, 349), (346, 347, 349), (347, 348, 349), (348, 345, 349), (350, 351, 354), (351, 352, 354), (352, 353, 354), (353, 350, 354), (355, 356, 359), (356, 357, 359), (357, 358, 359), (358, 355, 359), (360, 361, 364), (361, 362, 364), (362, 363, 364), (363, 360, 364), (365, 366, 369), (366, 367, 369), (367, 368, 369), (368, 365, 369), (370, 372, 371), (370, 373, 372), (370, 374, 373), (370, 375, 374), (370, 376, 375), (370, 371, 376), (371, 372, 378, 377), (372, 373, 379, 378), (373, 374, 380, 379), (374, 375, 381, 380), (375, 376, 382, 381), (376, 371, 377, 382), (383, 377, 378), (383, 378, 379), (383, 379, 380), (383, 380, 381), (383, 381, 382), (383, 382, 377), (387, 386, 385, 384), (388, 389, 390, 391), (384, 385, 389, 388), (385, 386, 390, 389), (386, 387, 391, 390), (387, 384, 388, 391), (392, 394, 393), (392, 395, 394), (392, 396, 395), (392, 397, 396), (392, 393, 397), (393, 394, 399, 398), (394, 395, 400, 399), (395, 396, 401, 400), (396, 397, 402, 401), (397, 393, 398, 402), (403, 398, 399), (403, 399, 400), (403, 400, 401), (403, 401, 402), (403, 402, 398), (404, 406, 405), (404, 407, 406), (404, 408, 407), (404, 409, 408), (404, 405, 409), (405, 406, 411, 410), (406, 407, 412, 411), (407, 408, 413, 412), (408, 409, 414, 413), (409, 405, 410, 414), (415, 410, 411), (415, 411, 412), (415, 412, 413), (415, 413, 414), (415, 414, 410), (416, 418, 417), (416, 419, 418), (416, 420, 419), (416, 421, 420), (416, 417, 421), (417, 418, 423, 422), (418, 419, 424, 423), (419, 420, 425, 424), (420, 421, 426, 425), (421, 417, 422, 426), (427, 422, 423), (427, 423, 424), (427, 424, 425), (427, 425, 426), (427, 426, 422), (428, 430, 429), (428, 431, 430), (428, 432, 431), (428, 433, 432), (428, 429, 433), (429, 430, 435, 434), (430, 431, 436, 435), (431, 432, 437, 436), (432, 433, 438, 437), (433, 429, 434, 438), (439, 434, 435), (439, 435, 436), (439, 436, 437), (439, 437, 438), (439, 438, 434), (443, 442, 441, 440), (444, 445, 446, 447), (440, 441, 445, 444), (441, 442, 446, 445), (442, 443, 447, 446), (443, 440, 444, 447), (448, 449, 452), (449, 450, 452), (450, 451, 452), (451, 448, 452), (453, 454, 457), (454, 455, 457), (455, 456, 457), (456, 453, 457), (458, 459, 462), (459, 460, 462), (460, 461, 462), (461, 458, 462), (463, 464, 467), (464, 465, 467), (465, 466, 467), (466, 463, 467), (468, 469, 472), (469, 470, 472), (470, 471, 472), (471, 468, 472), (473, 475, 474), (473, 476, 475), (473, 477, 476), (473, 478, 477), (473, 479, 478), (473, 474, 479), (474, 475, 481, 480), (475, 476, 482, 481), (476, 477, 483, 482), (477, 478, 484, 483), (478, 479, 485, 484), (479, 474, 480, 485), (486, 480, 481), (486, 481, 482), (486, 482, 483), (486, 483, 484), (486, 484, 485), (486, 485, 480), (490, 489, 488, 487), (491, 492, 493, 494), (487, 488, 492, 491), (488, 489, 493, 492), (489, 490, 494, 493), (490, 487, 491, 494), (495, 496, 499), (496, 497, 499), (497, 498, 499), (498, 495, 499), (500, 501, 504), (501, 502, 504), (502, 503, 504), (503, 500, 504), (505, 506, 509), (506, 507, 509), (507, 508, 509), (508, 505, 509), (510, 511, 514), (511, 512, 514), (512, 513, 514), (513, 510, 514), (515, 516, 519), (516, 517, 519), (517, 518, 519), (518, 515, 519), (520, 522, 521), (520, 523, 522), (520, 524, 523), (520, 525, 524), (520, 526, 525), (520, 521, 526), (521, 522, 528, 527), (522, 523, 529, 528), (523, 524, 530, 529), (524, 525, 531, 530), (525, 526, 532, 531), (526, 521, 527, 532), (533, 527, 528), (533, 528, 529), (533, 529, 530), (533, 530, 531), (533, 531, 532), (533, 532, 527), (537, 536, 535, 534), (538, 539, 540, 541), (534, 535, 539, 538), (535, 536, 540, 539), (536, 537, 541, 540), (537, 534, 538, 541), (542, 543, 546), (543, 544, 546), (544, 545, 546), (545, 542, 546), (547, 548, 551), (548, 549, 551), (549, 550, 551), (550, 547, 551), (552, 553, 556), (553, 554, 556), (554, 555, 556), (555, 552, 556), (557, 558, 561), (558, 559, 561), (559, 560, 561), (560, 557, 561), (562, 563, 566), (563, 564, 566), (564, 565, 566), (565, 562, 566), (567, 569, 568), (567, 570, 569), (567, 571, 570), (567, 572, 571), (567, 573, 572), (567, 568, 573), (568, 569, 575, 574), (569, 570, 576, 575), (570, 571, 577, 576), (571, 572, 578, 577), (572, 573, 579, 578), (573, 568, 574, 579), (580, 574, 575), (580, 575, 576), (580, 576, 577), (580, 577, 578), (580, 578, 579), (580, 579, 574), (584, 583, 582, 581), (585, 586, 587, 588), (581, 582, 586, 585), (582, 583, 587, 586), (583, 584, 588, 587), (584, 581, 585, 588), (589, 591, 590), (589, 592, 591), (589, 593, 592), (589, 594, 593), (589, 590, 594), (590, 591, 596, 595), (591, 592, 597, 596), (592, 593, 598, 597), (593, 594, 599, 598), (594, 590, 595, 599), (600, 595, 596), (600, 596, 597), (600, 597, 598), (600, 598, 599), (600, 599, 595), (601, 603, 602), (601, 604, 603), (601, 605, 604), (601, 606, 605), (601, 602, 606), (602, 603, 608, 607), (603, 604, 609, 608), (604, 605, 610, 609), (605, 606, 611, 610), (606, 602, 607, 611), (612, 607, 608), (612, 608, 609), (612, 609, 610), (612, 610, 611), (612, 611, 607), (613, 615, 614), (613, 616, 615), (613, 617, 616), (613, 618, 617), (613, 614, 618), (614, 615, 620, 619), (615, 616, 621, 620), (616, 617, 622, 621), (617, 618, 623, 622), (618, 614, 619, 623), (624, 619, 620), (624, 620, 621), (624, 621, 622), (624, 622, 623), (624, 623, 619), (625, 627, 626), (625, 628, 627), (625, 629, 628), (625, 630, 629), (625, 626, 630), (626, 627, 632, 631), (627, 628, 633, 632), (628, 629, 634, 633), (629, 630, 635, 634), (630, 626, 631, 635), (636, 631, 632), (636, 632, 633), (636, 633, 634), (636, 634, 635), (636, 635, 631), (640, 639, 638, 637), (641, 642, 643, 644), (637, 638, 642, 641), (638, 639, 643, 642), (639, 640, 644, 643), (640, 637, 641, 644), (645, 646, 649), (646, 647, 649), (647, 648, 649), (648, 645, 649), (650, 651, 654), (651, 652, 654), (652, 653, 654), (653, 650, 654), (655, 656, 659), (656, 657, 659), (657, 658, 659), (658, 655, 659), (660, 661, 664), (661, 662, 664), (662, 663, 664), (663, 660, 664), (665, 666, 669), (666, 667, 669), (667, 668, 669), (668, 665, 669), (670, 672, 671), (670, 673, 672), (670, 674, 673), (670, 675, 674), (670, 676, 675), (670, 671, 676), (671, 672, 678, 677), (672, 673, 679, 678), (673, 674, 680, 679), (674, 675, 681, 680), (675, 676, 682, 681), (676, 671, 677, 682), (683, 677, 678), (683, 678, 679), (683, 679, 680), (683, 680, 681), (683, 681, 682), (683, 682, 677)])
me_flower_pot_2_mesh.polygons.foreach_set('use_smooth', [1, 1, 1, 1, 1, 1, 1, 1, 1, 1, 1, 1, 1, 1, 1, 1, 1, 1, 1, 1, 1, 1, 1, 1, 1, 1, 1, 1, 1, 1, 1, 1, 1, 1, 1, 1, 1, 1, 1, 1, 1, 1, 0, 0, 0, 0, 0, 0, 0, 0, 0, 0, 0, 0, 0, 0, 0, 0, 0, 0, 0, 0, 0, 0, 0, 0, 0, 0, 0, 0, 0, 0, 0, 0, 0, 0, 0, 0, 0, 0, 0, 0, 0, 0, 0, 0, 0, 0, 0, 0, 0, 0, 0, 0, 0, 0, 0, 0, 0, 0, 0, 0, 0, 0, 0, 0, 0, 0, 0, 0, 0, 0, 0, 0, 0, 0, 0, 0, 0, 0, 0, 0, 0, 0, 0, 0, 0, 0, 0, 0, 0, 0, 0, 0, 1, 1, 1, 1, 1, 1, 1, 1, 1, 1, 1, 1, 1, 1, 1, 1, 1, 1, 1, 1, 1, 1, 1, 1, 1, 1, 1, 1, 1, 1, 1, 1, 1, 1, 1, 1, 1, 1, 1, 1, 1, 1, 1, 1, 1, 1, 1, 1, 1, 1, 1, 1, 1, 1, 1, 1, 1, 1, 1, 1, 1, 1, 1, 1, 1, 1, 1, 1, 1, 1, 1, 1, 0, 0, 0, 0, 0, 0, 0, 0, 0, 0, 0, 0, 0, 0, 0, 0, 0, 0, 0, 0, 1, 1, 1, 1, 1, 1, 1, 1, 1, 1, 1, 1, 1, 1, 1, 1, 1, 1, 1, 1, 1, 1, 1, 1, 0, 0, 0, 0, 0, 0, 0, 0, 0, 0, 0, 0, 0, 0, 0, 0, 0, 0, 0, 0, 1, 1, 1, 1, 1, 1, 1, 1, 1, 1, 1, 1, 1, 1, 1, 1, 1, 1, 1, 1, 1, 1, 1, 1, 0, 0, 0, 0, 0, 0, 0, 0, 0, 0, 0, 0, 0, 0, 0, 0, 0, 0, 0, 0, 1, 1, 1, 1, 1, 1, 1, 1, 1, 1, 1, 1, 1, 1, 1, 1, 1, 1, 1, 1, 1, 1, 1, 1, 1, 1, 1, 1, 1, 1, 1, 1, 1, 1, 1, 1, 1, 1, 1, 1, 1, 1, 1, 1, 1, 1, 1, 1, 1, 1, 1, 1, 1, 1, 1, 1, 1, 1, 1, 1, 1, 1, 1, 1, 1, 1, 1, 1, 1, 1, 1, 1, 1, 1, 1, 1, 1, 1, 1, 1, 1, 1, 1, 1, 1, 1, 1, 1, 1, 1, 0, 0, 0, 0, 0, 0, 0, 0, 0, 0, 0, 0, 0, 0, 0, 0, 0, 0, 0, 0, 1, 1, 1, 1, 1, 1, 1, 1, 1, 1, 1, 1, 1, 1, 1, 1, 1, 1, 1, 1, 1, 1, 1, 1, 0, 0, 0, 0, 0, 0, 0, 0, 0, 0, 0, 0, 0, 0, 0, 0, 0, 0, 0, 0, 1, 1, 1, 1, 1, 1, 1, 1, 1, 1, 1, 1, 1, 1, 1, 1, 1, 1, 1, 1, 1, 1, 1, 1, 0, 0, 0, 0, 0, 0, 0, 0, 0, 0, 0, 0, 0, 0, 0, 0, 0, 0, 0, 0, 1, 1, 1, 1, 1, 1, 1, 1, 1, 1, 1, 1, 1, 1, 1, 1, 1, 1, 1, 1, 1, 1, 1, 1, 1, 1, 1, 1, 1, 1, 1, 1, 1, 1, 1, 1, 1, 1, 1, 1, 1, 1, 1, 1, 1, 1, 1, 1, 1, 1, 1, 1, 1, 1, 1, 1, 1, 1, 1, 1, 1, 1, 1, 1, 1, 1, 1, 1, 1, 1, 1, 1, 1, 1, 1, 1, 1, 1, 1, 1, 1, 1, 1, 1, 1, 1, 1, 1, 1, 1, 0, 0, 0, 0, 0, 0, 0, 0, 0, 0, 0, 0, 0, 0, 0, 0, 0, 0, 0, 0, 1, 1, 1, 1, 1, 1, 1, 1, 1, 1, 1, 1, 1, 1, 1, 1, 1, 1])
me_flower_pot_2_mesh.polygons.foreach_set('material_index', [0, 0, 0, 0, 0, 0, 0, 0, 0, 0, 0, 0, 0, 0, 0, 0, 0, 0, 0, 0, 0, 0, 0, 0, 0, 0, 0, 0, 1, 1, 1, 1, 1, 1, 1, 1, 1, 1, 1, 1, 1, 1, 2, 2, 2, 2, 3, 3, 3, 3, 3, 3, 3, 3, 2, 2, 2, 2, 3, 3, 3, 3, 3, 3, 3, 3, 2, 2, 2, 2, 3, 3, 3, 3, 3, 3, 3, 3, 2, 2, 2, 2, 3, 3, 3, 3, 3, 3, 3, 3, 2, 2, 2, 2, 3, 3, 3, 3, 3, 3, 3, 3, 2, 2, 2, 2, 3, 3, 3, 3, 3, 3, 3, 3, 2, 2, 2, 2, 3, 3, 3, 3, 3, 3, 3, 3, 2, 2, 2, 2, 3, 3, 3, 3, 4, 4, 4, 4, 4, 4, 5, 5, 5, 5, 5, 5, 5, 5, 5, 5, 5, 5, 5, 5, 5, 5, 5, 5, 5, 5, 5, 5, 5, 5, 5, 5, 5, 5, 5, 5, 5, 5, 5, 5, 5, 5, 5, 5, 5, 5, 5, 5, 5, 5, 5, 5, 5, 5, 5, 5, 5, 5, 5, 5, 5, 5, 5, 5, 5, 5, 4, 4, 4, 4, 4, 4, 5, 5, 5, 5, 5, 5, 5, 5, 5, 5, 5, 5, 5, 5, 5, 5, 5, 5, 5, 5, 6, 6, 6, 6, 6, 6, 6, 6, 6, 6, 6, 6, 6, 6, 6, 6, 6, 6, 4, 4, 4, 4, 4, 4, 5, 5, 5, 5, 5, 5, 5, 5, 5, 5, 5, 5, 5, 5, 5, 5, 5, 5, 5, 5, 6, 6, 6, 6, 6, 6, 6, 6, 6, 6, 6, 6, 6, 6, 6, 6, 6, 6, 4, 4, 4, 4, 4, 4, 5, 5, 5, 5, 5, 5, 5, 5, 5, 5, 5, 5, 5, 5, 5, 5, 5, 5, 5, 5, 6, 6, 6, 6, 6, 6, 6, 6, 6, 6, 6, 6, 6, 6, 6, 6, 6, 6, 4, 4, 4, 4, 4, 4, 5, 5, 5, 5, 5, 5, 5, 5, 5, 5, 5, 5, 5, 5, 5, 5, 5, 5, 5, 5, 5, 5, 5, 5, 5, 5, 5, 5, 5, 5, 5, 5, 5, 5, 5, 5, 5, 5, 5, 5, 5, 5, 5, 5, 5, 5, 5, 5, 5, 5, 5, 5, 5, 5, 5, 5, 5, 5, 5, 5, 4, 4, 4, 4, 4, 4, 5, 5, 5, 5, 5, 5, 5, 5, 5, 5, 5, 5, 5, 5, 5, 5, 5, 5, 5, 5, 6, 6, 6, 6, 6, 6, 6, 6, 6, 6, 6, 6, 6, 6, 6, 6, 6, 6, 4, 4, 4, 4, 4, 4, 5, 5, 5, 5, 5, 5, 5, 5, 5, 5, 5, 5, 5, 5, 5, 5, 5, 5, 5, 5, 6, 6, 6, 6, 6, 6, 6, 6, 6, 6, 6, 6, 6, 6, 6, 6, 6, 6, 4, 4, 4, 4, 4, 4, 5, 5, 5, 5, 5, 5, 5, 5, 5, 5, 5, 5, 5, 5, 5, 5, 5, 5, 5, 5, 6, 6, 6, 6, 6, 6, 6, 6, 6, 6, 6, 6, 6, 6, 6, 6, 6, 6, 4, 4, 4, 4, 4, 4, 5, 5, 5, 5, 5, 5, 5, 5, 5, 5, 5, 5, 5, 5, 5, 5, 5, 5, 5, 5, 5, 5, 5, 5, 5, 5, 5, 5, 5, 5, 5, 5, 5, 5, 5, 5, 5, 5, 5, 5, 5, 5, 5, 5, 5, 5, 5, 5, 5, 5, 5, 5, 5, 5, 5, 5, 5, 5, 5, 5, 4, 4, 4, 4, 4, 4, 5, 5, 5, 5, 5, 5, 5, 5, 5, 5, 5, 5, 5, 5, 5, 5, 5, 5, 5, 5, 6, 6, 6, 6, 6, 6, 6, 6, 6, 6, 6, 6, 6, 6, 6, 6, 6, 6])
me_flower_pot_2_mesh.materials.append(mat_terracotta)
me_flower_pot_2_mesh.materials.append(mat_soil)
me_flower_pot_2_mesh.materials.append(mat_leaf_light)
me_flower_pot_2_mesh.materials.append(mat_leaf)
me_flower_pot_2_mesh.materials.append(mat_leaf_dark)
me_flower_pot_2_mesh.materials.append(mat_flower_pink)
me_flower_pot_2_mesh.materials.append(mat_flower_yellow)
me_flower_pot_2_mesh.update()
me_preview_ground_mesh = bpy.data.meshes.new('preview_ground_mesh')
me_preview_ground_mesh.from_pydata([(-168.8, -168.8, -0.26), (168.8, -168.8, -0.26), (168.8, 168.8, -0.26), (-168.8, 168.8, -0.26), (-168.8, -168.8, -0.06), (168.8, -168.8, -0.06), (168.8, 168.8, -0.06), (-168.8, 168.8, -0.06)], [], [(3, 2, 1, 0), (0, 1, 5, 4), (1, 2, 6, 5), (2, 3, 7, 6), (3, 0, 4, 7), (4, 5, 6, 7)])
me_preview_ground_mesh.materials.append(mat_cloud)
me_preview_ground_mesh.update()

# ---- objects
ob_flower_pot_2 = bpy.data.objects.new('flower_pot_2', me_flower_pot_2_mesh)
ob_sunset_key = bpy.data.objects.new('sunset_key', light_sunset_key)
ob_lavender_fill = bpy.data.objects.new('lavender_fill', light_lavender_fill)
ob_camera = bpy.data.objects.new('camera', cam_camera)
ob_preview_ground = bpy.data.objects.new('preview_ground', me_preview_ground_mesh)

# ---- transforms, parenting, visibility, modifiers, constraints
ob_flower_pot_2.location = (0.0, 0.0, 0.0)
ob_sunset_key.location = (30.0, -18.0, 18.0)
ob_sunset_key.rotation_euler = (1.355, 1.43e-07, 1.068)
ob_lavender_fill.location = (-1.182, -0.3377, 1.857)
ob_lavender_fill.rotation_euler = (0.6987, -2.971e-09, -1.292)
ob_camera.location = (1.317, -2.111, 1.795)
ob_camera.rotation_euler = (1.058, 3.81e-08, 0.5579)
ob_preview_ground.location = (0.0, 0.0, 0.0)

# ---- collection membership
scene.collection.objects.link(ob_flower_pot_2)
scene.collection.objects.link(ob_sunset_key)
scene.collection.objects.link(ob_lavender_fill)
scene.collection.objects.link(ob_camera)
scene.collection.objects.link(ob_preview_ground)

# ---- scene / render settings (as saved in the file)
scene.camera = ob_camera
scene.frame_start = 1; scene.frame_end = 250; scene.frame_set(1)
scene.render.engine = 'CYCLES'
scene.render.resolution_x = 900
scene.render.resolution_y = 750
scene.render.bake_bias = 0.0
scene.render.bake_samples = 0
scene.render.compositor_device = 'GPU'
scene.cycles.samples = 24
scene.eevee.use_volume_custom_range = False
scene.eevee.fast_gi_thickness_near = 0.1
scene.eevee.fast_gi_thickness_far = 0.0
scene.eevee.ray_tracing_options.screen_trace_thickness = 0.1
scene.view_settings.exposure = 0.5
bpy.context.view_layer.update()
